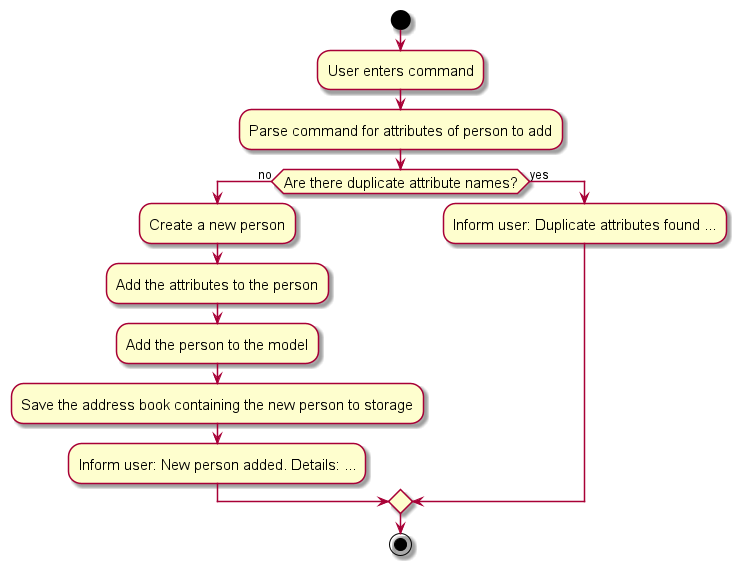

The diagram above was rendered by PlantUML. Its source (embedded in the PNG):
@startuml
skin rose
skinparam ActivityFontSize 15
skinparam ArrowFontSize 12
skinparam ArrowFontStyle plain

start

:User enters command;

:Parse command for attributes of person to add;

if (Are there duplicate attribute names?) then (no)
:Create a new person;
:Add the attributes to the person;
:Add the person to the model;
:Save the address book containing the new person to storage;
:Inform user: New person added. Details: ...;
else (yes)
  :Inform user: Duplicate attributes found ...;
endif

stop
@enduml